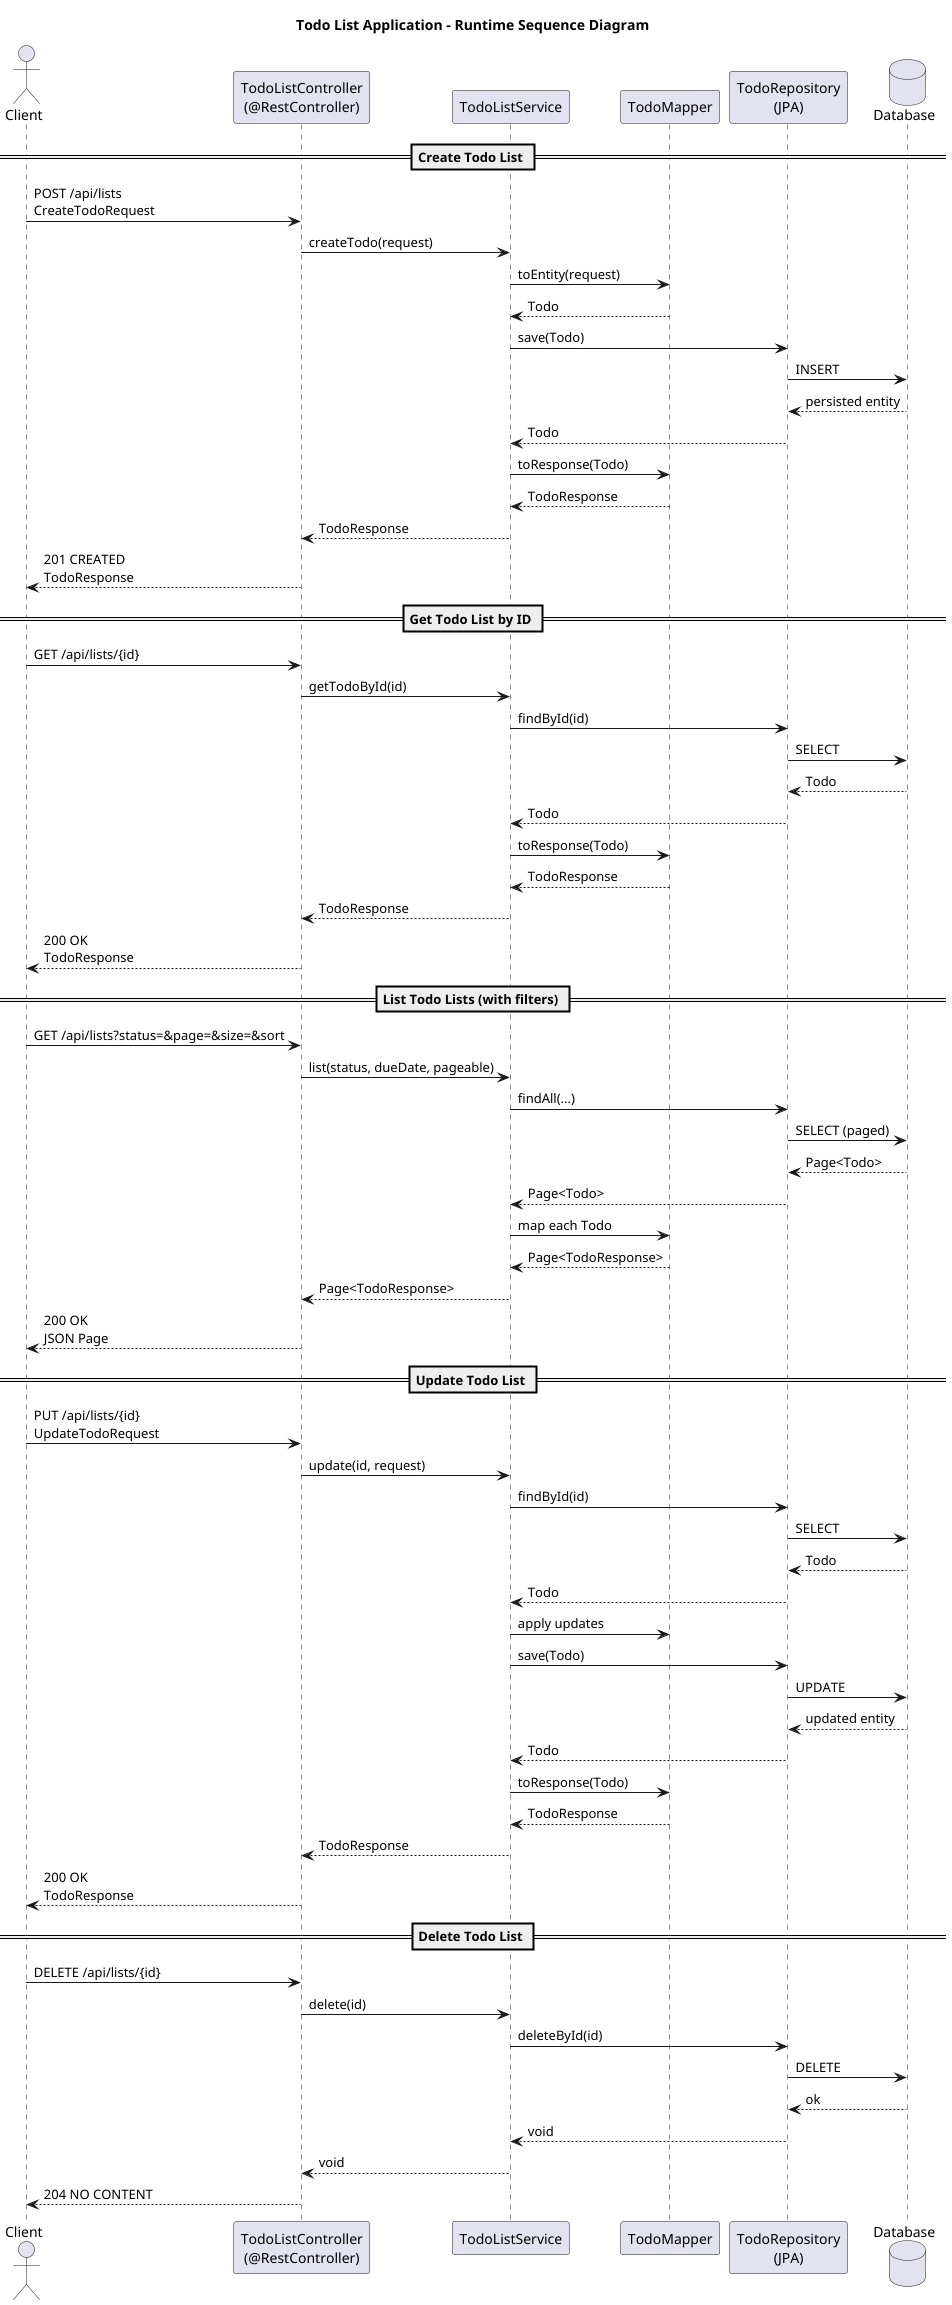

The diagram above was rendered by PlantUML. Its source (embedded in the PNG):
@startuml
title Todo List Application - Runtime Sequence Diagram

actor Client

participant "TodoListController\n(@RestController)" as Controller
participant "TodoListService" as Service
participant "TodoMapper" as Mapper
participant "TodoRepository\n(JPA)" as Repository
database "Database" as DB

== Create Todo List ==

Client -> Controller : POST /api/lists\nCreateTodoRequest
Controller -> Service : createTodo(request)
Service -> Mapper : toEntity(request)
Mapper --> Service : Todo
Service -> Repository : save(Todo)
Repository -> DB : INSERT
DB --> Repository : persisted entity
Repository --> Service : Todo
Service -> Mapper : toResponse(Todo)
Mapper --> Service : TodoResponse
Service --> Controller : TodoResponse
Controller --> Client : 201 CREATED\nTodoResponse

== Get Todo List by ID ==

Client -> Controller : GET /api/lists/{id}
Controller -> Service : getTodoById(id)
Service -> Repository : findById(id)
Repository -> DB : SELECT
DB --> Repository : Todo
Repository --> Service : Todo
Service -> Mapper : toResponse(Todo)
Mapper --> Service : TodoResponse
Service --> Controller : TodoResponse
Controller --> Client : 200 OK\nTodoResponse

== List Todo Lists (with filters) ==

Client -> Controller : GET /api/lists?status=&page=&size=&sort
Controller -> Service : list(status, dueDate, pageable)
Service -> Repository : findAll(...)
Repository -> DB : SELECT (paged)
DB --> Repository : Page<Todo>
Repository --> Service : Page<Todo>
Service -> Mapper : map each Todo
Mapper --> Service : Page<TodoResponse>
Service --> Controller : Page<TodoResponse>
Controller --> Client : 200 OK\nJSON Page

== Update Todo List ==

Client -> Controller : PUT /api/lists/{id}\nUpdateTodoRequest
Controller -> Service : update(id, request)
Service -> Repository : findById(id)
Repository -> DB : SELECT
DB --> Repository : Todo
Repository --> Service : Todo
Service -> Mapper : apply updates
Service -> Repository : save(Todo)
Repository -> DB : UPDATE
DB --> Repository : updated entity
Repository --> Service : Todo
Service -> Mapper : toResponse(Todo)
Mapper --> Service : TodoResponse
Service --> Controller : TodoResponse
Controller --> Client : 200 OK\nTodoResponse

== Delete Todo List ==

Client -> Controller : DELETE /api/lists/{id}
Controller -> Service : delete(id)
Service -> Repository : deleteById(id)
Repository -> DB : DELETE
DB --> Repository : ok
Repository --> Service : void
Service --> Controller : void
Controller --> Client : 204 NO CONTENT

@enduml